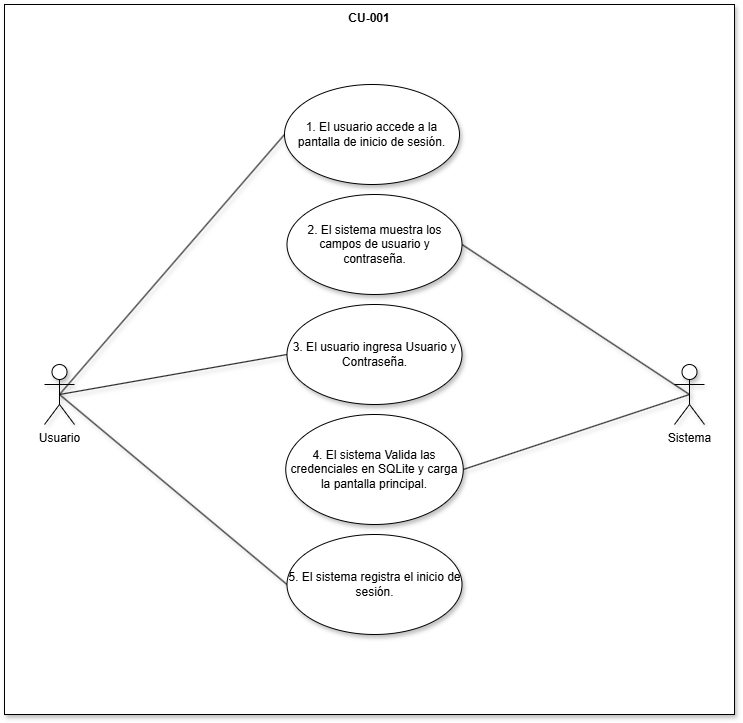

The diagram above was exported from draw.io. Its source (the exported page's mxGraphModel, read from the mxfile embedded in the PNG):
<mxGraphModel dx="1860" dy="1152" grid="1" gridSize="10" guides="1" tooltips="1" connect="1" arrows="1" fold="1" page="0" pageScale="1" pageWidth="827" pageHeight="1169" math="0" shadow="0">
  <root>
    <mxCell id="0" />
    <mxCell id="1" parent="0" />
    <mxCell id="Wc9LCMJq9DBal73t0iUm-4" parent="1" style="shape=rect;html=1;verticalAlign=top;fontStyle=1;whiteSpace=wrap;align=center;shadow=1;" value="CU-001" vertex="1">
      <mxGeometry height="710" width="730" x="40" y="-120" as="geometry" />
    </mxCell>
    <mxCell id="Wc9LCMJq9DBal73t0iUm-1" parent="1" style="shape=umlActor;verticalLabelPosition=bottom;verticalAlign=top;html=1;outlineConnect=0;shadow=1;" value="Usuario" vertex="1">
      <mxGeometry height="60" width="30" x="80" y="240" as="geometry" />
    </mxCell>
    <mxCell id="Wc9LCMJq9DBal73t0iUm-2" parent="1" style="ellipse;whiteSpace=wrap;html=1;shadow=1;" value="1. El usuario accede a la pantalla de inicio de sesión." vertex="1">
      <mxGeometry height="100" width="175" x="320" y="-40" as="geometry" />
    </mxCell>
    <mxCell id="Wc9LCMJq9DBal73t0iUm-3" edge="1" parent="1" source="Wc9LCMJq9DBal73t0iUm-2" style="edgeStyle=none;html=1;endArrow=none;verticalAlign=bottom;rounded=0;shadow=1;exitX=0;exitY=0.5;exitDx=0;exitDy=0;entryX=0.5;entryY=0.5;entryDx=0;entryDy=0;entryPerimeter=0;" target="Wc9LCMJq9DBal73t0iUm-1" value="">
      <mxGeometry relative="1" width="160" as="geometry">
        <mxPoint x="370" y="157.88000000000002" as="sourcePoint" />
        <mxPoint x="120" y="50.00264150943397" as="targetPoint" />
      </mxGeometry>
    </mxCell>
    <mxCell id="Wc9LCMJq9DBal73t0iUm-5" parent="1" style="shape=umlActor;verticalLabelPosition=bottom;verticalAlign=top;html=1;outlineConnect=0;shadow=1;" value="Sistema" vertex="1">
      <mxGeometry height="60" width="30" x="710" y="240" as="geometry" />
    </mxCell>
    <mxCell id="Wc9LCMJq9DBal73t0iUm-12" edge="1" parent="1" source="eFF8jEbRPperjxPwXPln-2" style="edgeStyle=none;html=1;endArrow=none;verticalAlign=bottom;rounded=0;shadow=1;exitX=0;exitY=0.5;exitDx=0;exitDy=0;entryX=0.5;entryY=0.5;entryDx=0;entryDy=0;entryPerimeter=0;" target="Wc9LCMJq9DBal73t0iUm-1" value="">
      <mxGeometry relative="1" width="160" as="geometry">
        <mxPoint x="325" y="215" as="sourcePoint" />
        <mxPoint x="120" y="75.65" as="targetPoint" />
      </mxGeometry>
    </mxCell>
    <mxCell id="Wc9LCMJq9DBal73t0iUm-13" edge="1" parent="1" source="Wc9LCMJq9DBal73t0iUm-5" style="edgeStyle=none;html=1;endArrow=none;verticalAlign=bottom;rounded=0;shadow=1;entryX=1;entryY=0.5;entryDx=0;entryDy=0;exitX=0.5;exitY=0.5;exitDx=0;exitDy=0;exitPerimeter=0;" target="eFF8jEbRPperjxPwXPln-1" value="">
      <mxGeometry relative="1" width="160" as="geometry">
        <mxPoint x="750" y="264.3478260869565" as="sourcePoint" />
        <mxPoint x="465" y="135" as="targetPoint" />
      </mxGeometry>
    </mxCell>
    <mxCell id="Wc9LCMJq9DBal73t0iUm-19" edge="1" parent="1" source="Wc9LCMJq9DBal73t0iUm-5" style="edgeStyle=none;html=1;endArrow=none;verticalAlign=bottom;rounded=0;shadow=1;entryX=1;entryY=0.5;entryDx=0;entryDy=0;exitX=0.5;exitY=0.5;exitDx=0;exitDy=0;exitPerimeter=0;" target="eFF8jEbRPperjxPwXPln-3" value="">
      <mxGeometry relative="1" width="160" as="geometry">
        <mxPoint x="675" y="170" as="sourcePoint" />
        <mxPoint x="465" y="375" as="targetPoint" />
      </mxGeometry>
    </mxCell>
    <mxCell id="Wc9LCMJq9DBal73t0iUm-23" edge="1" parent="1" source="eFF8jEbRPperjxPwXPln-4" style="edgeStyle=none;html=1;endArrow=none;verticalAlign=bottom;rounded=0;shadow=1;entryX=0.5;entryY=0.5;entryDx=0;entryDy=0;entryPerimeter=0;exitX=0;exitY=0.5;exitDx=0;exitDy=0;" target="Wc9LCMJq9DBal73t0iUm-1" value="">
      <mxGeometry relative="1" width="160" as="geometry">
        <mxPoint x="320" y="620" as="sourcePoint" />
        <mxPoint x="190" y="699" as="targetPoint" />
      </mxGeometry>
    </mxCell>
    <mxCell id="eFF8jEbRPperjxPwXPln-1" parent="1" style="ellipse;whiteSpace=wrap;html=1;shadow=1;" value="2. El sistema muestra los campos de usuario y contraseña." vertex="1">
      <mxGeometry height="100" width="175" x="322.5" y="70" as="geometry" />
    </mxCell>
    <mxCell id="eFF8jEbRPperjxPwXPln-2" parent="1" style="ellipse;whiteSpace=wrap;html=1;shadow=1;" value="3. El usuario ingresa Usuario y Contraseña." vertex="1">
      <mxGeometry height="100" width="175" x="322.5" y="180" as="geometry" />
    </mxCell>
    <mxCell id="eFF8jEbRPperjxPwXPln-3" parent="1" style="ellipse;whiteSpace=wrap;html=1;shadow=1;" value="4. El sistema Valida las credenciales en SQLite y carga la pantalla principal." vertex="1">
      <mxGeometry height="110" width="177.5" x="321.25" y="290" as="geometry" />
    </mxCell>
    <mxCell id="eFF8jEbRPperjxPwXPln-4" parent="1" style="ellipse;whiteSpace=wrap;html=1;shadow=1;" value="5. El sistema registra el inicio de sesión." vertex="1">
      <mxGeometry height="100" width="175" x="322.5" y="410" as="geometry" />
    </mxCell>
  </root>
</mxGraphModel>